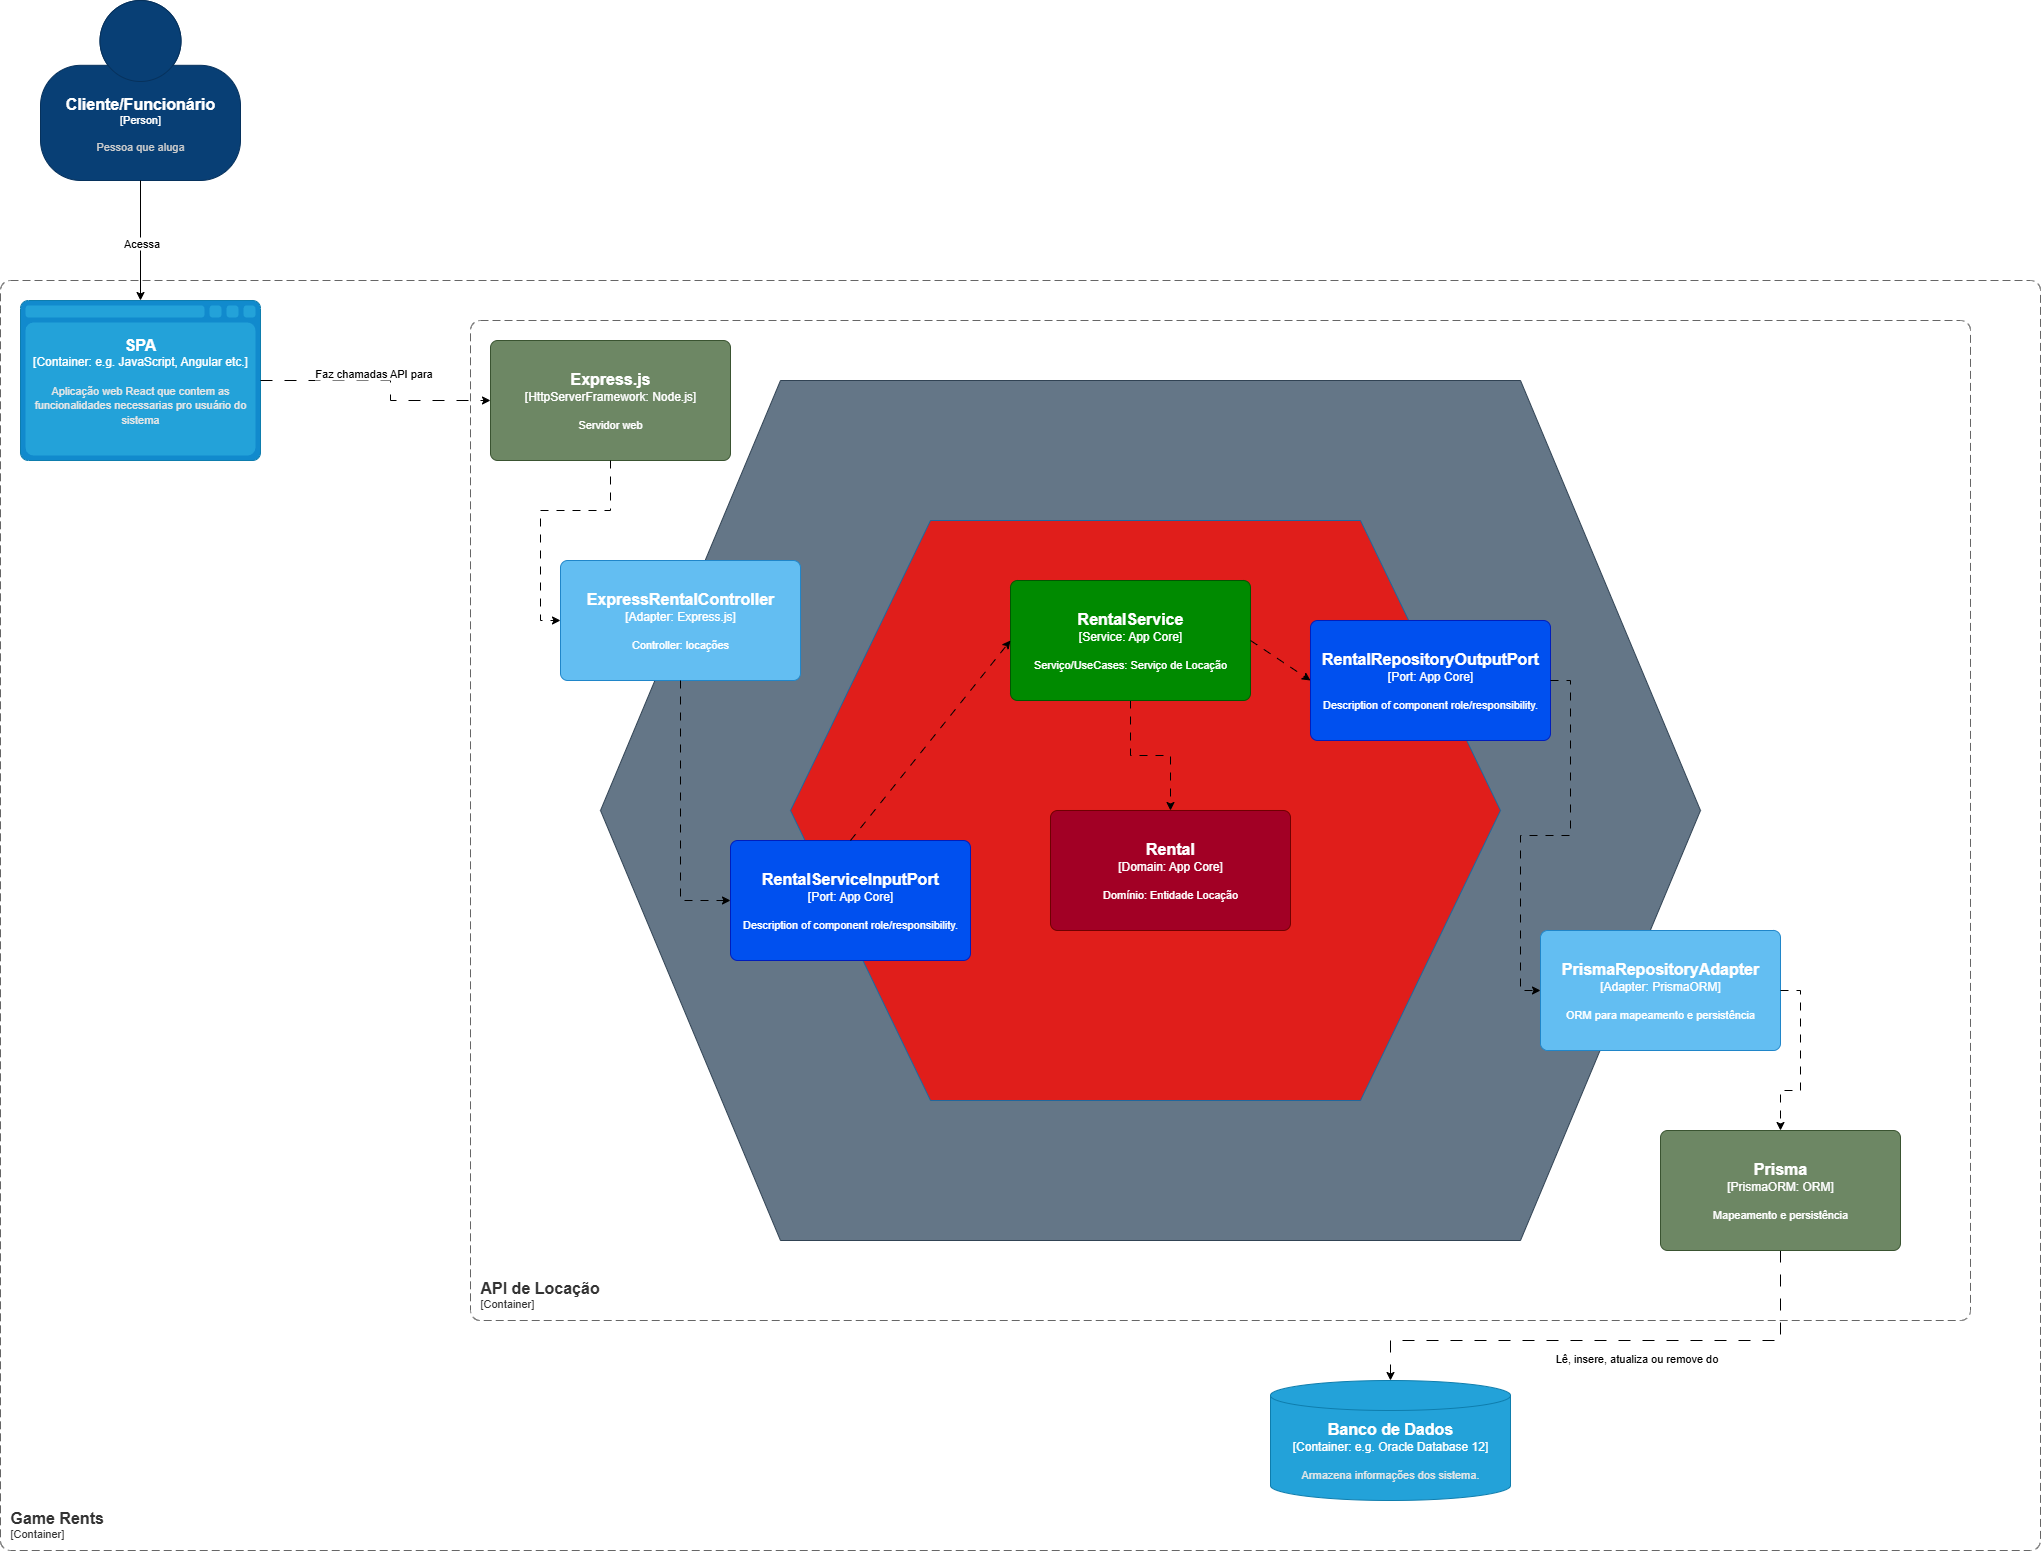

The diagram above was exported from draw.io. Its source (the exported page's mxGraphModel, read from the mxfile embedded in the PNG):
<mxGraphModel dx="3705" dy="1980" grid="1" gridSize="10" guides="1" tooltips="1" connect="1" arrows="1" fold="1" page="1" pageScale="1" pageWidth="827" pageHeight="1169" math="0" shadow="0">
  <root>
    <mxCell id="0" />
    <mxCell id="1" parent="0" />
    <object placeholders="1" c4Name="Cliente/Funcionário" c4Type="Person" c4Description="Pessoa que aluga" label="&lt;font style=&quot;font-size: 16px&quot;&gt;&lt;b&gt;%c4Name%&lt;/b&gt;&lt;/font&gt;&lt;div&gt;[%c4Type%]&lt;/div&gt;&lt;br&gt;&lt;div&gt;&lt;font style=&quot;font-size: 11px&quot;&gt;&lt;font color=&quot;#cccccc&quot;&gt;%c4Description%&lt;/font&gt;&lt;/div&gt;" id="JlMYj0ft8sonPQ1co5uF-1">
      <mxCell style="html=1;fontSize=11;dashed=0;whiteSpace=wrap;fillColor=#083F75;strokeColor=#06315C;fontColor=#ffffff;shape=mxgraph.c4.person2;align=center;metaEdit=1;points=[[0.5,0,0],[1,0.5,0],[1,0.75,0],[0.75,1,0],[0.5,1,0],[0.25,1,0],[0,0.75,0],[0,0.5,0]];resizable=0;" parent="1" vertex="1">
        <mxGeometry x="710" y="530" width="200" height="180" as="geometry" />
      </mxCell>
    </object>
    <mxCell id="JlMYj0ft8sonPQ1co5uF-2" style="edgeStyle=orthogonalEdgeStyle;rounded=0;orthogonalLoop=1;jettySize=auto;html=1;exitX=0.5;exitY=1;exitDx=0;exitDy=0;exitPerimeter=0;entryX=0.5;entryY=0;entryDx=0;entryDy=0;entryPerimeter=0;" parent="1" source="JlMYj0ft8sonPQ1co5uF-1" target="JlMYj0ft8sonPQ1co5uF-5" edge="1">
      <mxGeometry relative="1" as="geometry">
        <mxPoint x="1019.5799999999999" y="690" as="sourcePoint" />
        <mxPoint x="1019.5799999999999" y="790" as="targetPoint" />
      </mxGeometry>
    </mxCell>
    <mxCell id="JlMYj0ft8sonPQ1co5uF-3" value="Acessa" style="edgeLabel;html=1;align=center;verticalAlign=middle;resizable=0;points=[];" parent="JlMYj0ft8sonPQ1co5uF-2" vertex="1" connectable="0">
      <mxGeometry x="-0.0282" y="-1" relative="1" as="geometry">
        <mxPoint as="offset" />
      </mxGeometry>
    </mxCell>
    <object placeholders="1" c4Name="Game Rents" c4Type="ContainerScopeBoundary" c4Application="Container" label="&lt;font style=&quot;font-size: 16px&quot;&gt;&lt;b&gt;&lt;div style=&quot;text-align: left&quot;&gt;%c4Name%&lt;/div&gt;&lt;/b&gt;&lt;/font&gt;&lt;div style=&quot;text-align: left&quot;&gt;[%c4Application%]&lt;/div&gt;" id="JlMYj0ft8sonPQ1co5uF-4">
      <mxCell style="rounded=1;fontSize=11;whiteSpace=wrap;html=1;dashed=1;arcSize=20;fillColor=none;strokeColor=#666666;fontColor=#333333;labelBackgroundColor=none;align=left;verticalAlign=bottom;labelBorderColor=none;spacingTop=0;spacing=10;dashPattern=8 4;metaEdit=1;rotatable=0;perimeter=rectanglePerimeter;noLabel=0;labelPadding=0;allowArrows=0;connectable=0;expand=0;recursiveResize=0;editable=1;pointerEvents=0;absoluteArcSize=1;points=[[0.25,0,0],[0.5,0,0],[0.75,0,0],[1,0.25,0],[1,0.5,0],[1,0.75,0],[0.75,1,0],[0.5,1,0],[0.25,1,0],[0,0.75,0],[0,0.5,0],[0,0.25,0]];" parent="1" vertex="1">
        <mxGeometry x="670" y="810" width="2040" height="1270" as="geometry" />
      </mxCell>
    </object>
    <object placeholders="1" c4Name="SPA" c4Type="Container" c4Technology="e.g. JavaScript, Angular etc." c4Description="Aplicação web React que contem as funcionalidades necessarias pro usuário do sistema" label="&lt;font style=&quot;font-size: 16px&quot;&gt;&lt;b&gt;%c4Name%&lt;/b&gt;&lt;/font&gt;&lt;div&gt;[%c4Type%:&amp;nbsp;%c4Technology%]&lt;/div&gt;&lt;br&gt;&lt;div&gt;&lt;font style=&quot;font-size: 11px&quot;&gt;&lt;font color=&quot;#E6E6E6&quot;&gt;%c4Description%&lt;/font&gt;&lt;/div&gt;" id="JlMYj0ft8sonPQ1co5uF-5">
      <mxCell style="shape=mxgraph.c4.webBrowserContainer2;whiteSpace=wrap;html=1;boundedLbl=1;rounded=0;labelBackgroundColor=none;strokeColor=#118ACD;fillColor=#23A2D9;strokeColor=#118ACD;strokeColor2=#0E7DAD;fontSize=12;fontColor=#ffffff;align=center;metaEdit=1;points=[[0.5,0,0],[1,0.25,0],[1,0.5,0],[1,0.75,0],[0.5,1,0],[0,0.75,0],[0,0.5,0],[0,0.25,0]];resizable=0;" parent="1" vertex="1">
        <mxGeometry x="690" y="830" width="240" height="160" as="geometry" />
      </mxCell>
    </object>
    <mxCell id="JlMYj0ft8sonPQ1co5uF-7" style="edgeStyle=orthogonalEdgeStyle;rounded=0;orthogonalLoop=1;jettySize=auto;html=1;exitX=1;exitY=0.5;exitDx=0;exitDy=0;exitPerimeter=0;dashed=1;dashPattern=12 12;entryX=0;entryY=0.5;entryDx=0;entryDy=0;entryPerimeter=0;" parent="1" source="JlMYj0ft8sonPQ1co5uF-5" target="XS7JogkVgDrJsArlkIK3-21" edge="1">
      <mxGeometry relative="1" as="geometry">
        <mxPoint x="1170" y="1030" as="targetPoint" />
        <Array as="points">
          <mxPoint x="1060" y="910" />
          <mxPoint x="1060" y="930" />
        </Array>
      </mxGeometry>
    </mxCell>
    <mxCell id="JlMYj0ft8sonPQ1co5uF-8" value="Faz chamadas API para" style="edgeLabel;html=1;align=center;verticalAlign=middle;resizable=0;points=[];" parent="JlMYj0ft8sonPQ1co5uF-7" vertex="1" connectable="0">
      <mxGeometry x="0.12" y="-2" relative="1" as="geometry">
        <mxPoint x="-18" y="-20" as="offset" />
      </mxGeometry>
    </mxCell>
    <object placeholders="1" c4Name="Banco de Dados" c4Type="Container" c4Technology="e.g. Oracle Database 12" c4Description="Armazena informações dos sistema." label="&lt;font style=&quot;font-size: 16px&quot;&gt;&lt;b&gt;%c4Name%&lt;/b&gt;&lt;/font&gt;&lt;div&gt;[%c4Type%:&amp;nbsp;%c4Technology%]&lt;/div&gt;&lt;br&gt;&lt;div&gt;&lt;font style=&quot;font-size: 11px&quot;&gt;&lt;font color=&quot;#E6E6E6&quot;&gt;%c4Description%&lt;/font&gt;&lt;/div&gt;" id="JlMYj0ft8sonPQ1co5uF-9">
      <mxCell style="shape=cylinder3;size=15;whiteSpace=wrap;html=1;boundedLbl=1;rounded=0;labelBackgroundColor=none;fillColor=#23A2D9;fontSize=12;fontColor=#ffffff;align=center;strokeColor=#0E7DAD;metaEdit=1;points=[[0.5,0,0],[1,0.25,0],[1,0.5,0],[1,0.75,0],[0.5,1,0],[0,0.75,0],[0,0.5,0],[0,0.25,0]];resizable=0;" parent="1" vertex="1">
        <mxGeometry x="1940" y="1910" width="240" height="120" as="geometry" />
      </mxCell>
    </object>
    <mxCell id="JlMYj0ft8sonPQ1co5uF-10" style="edgeStyle=orthogonalEdgeStyle;rounded=0;orthogonalLoop=1;jettySize=auto;html=1;entryX=0.5;entryY=0;entryDx=0;entryDy=0;entryPerimeter=0;dashed=1;dashPattern=12 12;exitX=0.5;exitY=1;exitDx=0;exitDy=0;exitPerimeter=0;" parent="1" source="XS7JogkVgDrJsArlkIK3-19" target="JlMYj0ft8sonPQ1co5uF-9" edge="1">
      <mxGeometry relative="1" as="geometry">
        <mxPoint x="1810" y="1670" as="sourcePoint" />
        <Array as="points">
          <mxPoint x="2450" y="1870" />
          <mxPoint x="2060" y="1870" />
        </Array>
      </mxGeometry>
    </mxCell>
    <mxCell id="JlMYj0ft8sonPQ1co5uF-11" value="Lê, insere, atualiza ou remove do" style="edgeLabel;html=1;align=center;verticalAlign=middle;resizable=0;points=[];" parent="JlMYj0ft8sonPQ1co5uF-10" vertex="1" connectable="0">
      <mxGeometry x="-0.0893" y="3" relative="1" as="geometry">
        <mxPoint x="-1" y="12" as="offset" />
      </mxGeometry>
    </mxCell>
    <object placeholders="1" c4Name="API de Locação" c4Type="ContainerScopeBoundary" c4Application="Container" label="&lt;font style=&quot;font-size: 16px&quot;&gt;&lt;b&gt;&lt;div style=&quot;text-align: left&quot;&gt;%c4Name%&lt;/div&gt;&lt;/b&gt;&lt;/font&gt;&lt;div style=&quot;text-align: left&quot;&gt;[%c4Application%]&lt;/div&gt;" id="JlMYj0ft8sonPQ1co5uF-12">
      <mxCell style="rounded=1;fontSize=11;whiteSpace=wrap;html=1;dashed=1;arcSize=20;fillColor=none;strokeColor=#666666;fontColor=#333333;labelBackgroundColor=none;align=left;verticalAlign=bottom;labelBorderColor=none;spacingTop=0;spacing=10;dashPattern=8 4;metaEdit=1;rotatable=0;perimeter=rectanglePerimeter;noLabel=0;labelPadding=0;allowArrows=0;connectable=0;expand=0;recursiveResize=0;editable=1;pointerEvents=0;absoluteArcSize=1;points=[[0.25,0,0],[0.5,0,0],[0.75,0,0],[1,0.25,0],[1,0.5,0],[1,0.75,0],[0.75,1,0],[0.5,1,0],[0.25,1,0],[0,0.75,0],[0,0.5,0],[0,0.25,0]];" parent="1" vertex="1">
        <mxGeometry x="1140" y="850" width="1500" height="1000" as="geometry" />
      </mxCell>
    </object>
    <mxCell id="XS7JogkVgDrJsArlkIK3-1" value="" style="shape=hexagon;perimeter=hexagonPerimeter2;whiteSpace=wrap;html=1;fixedSize=1;size=180;fillColor=light-dark(#647687, #858585);fontColor=#ffffff;strokeColor=#314354;" parent="1" vertex="1">
      <mxGeometry x="1270" y="910" width="1100" height="860" as="geometry" />
    </mxCell>
    <mxCell id="XS7JogkVgDrJsArlkIK3-2" value="" style="shape=hexagon;perimeter=hexagonPerimeter2;whiteSpace=wrap;html=1;fixedSize=1;size=140;fillStyle=auto;gradientDirection=radial;fillColor=#FF0700;strokeColor=#006EAF;fontColor=#ffffff;opacity=80;" parent="1" vertex="1">
      <mxGeometry x="1460" y="1050" width="710" height="580" as="geometry" />
    </mxCell>
    <object placeholders="1" c4Name="Rental" c4Type="Domain" c4Technology="App Core" c4Description="Domínio: Entidade Locação" label="&lt;font style=&quot;font-size: 16px&quot;&gt;&lt;b&gt;%c4Name%&lt;/b&gt;&lt;/font&gt;&lt;div&gt;[%c4Type%: %c4Technology%]&lt;/div&gt;&lt;br&gt;&lt;div&gt;&lt;font style=&quot;font-size: 11px&quot;&gt;%c4Description%&lt;/font&gt;&lt;/div&gt;" id="XS7JogkVgDrJsArlkIK3-3">
      <mxCell style="rounded=1;whiteSpace=wrap;html=1;labelBackgroundColor=none;fillColor=#a20025;fontColor=#ffffff;align=center;arcSize=6;strokeColor=#6F0000;metaEdit=1;resizable=0;points=[[0.25,0,0],[0.5,0,0],[0.75,0,0],[1,0.25,0],[1,0.5,0],[1,0.75,0],[0.75,1,0],[0.5,1,0],[0.25,1,0],[0,0.75,0],[0,0.5,0],[0,0.25,0]];" parent="1" vertex="1">
        <mxGeometry x="1720" y="1340" width="240" height="120" as="geometry" />
      </mxCell>
    </object>
    <mxCell id="XS7JogkVgDrJsArlkIK3-6" style="edgeStyle=orthogonalEdgeStyle;rounded=0;orthogonalLoop=1;jettySize=auto;html=1;exitX=0.5;exitY=1;exitDx=0;exitDy=0;exitPerimeter=0;dashed=1;dashPattern=8 8;" parent="1" source="XS7JogkVgDrJsArlkIK3-5" target="XS7JogkVgDrJsArlkIK3-3" edge="1">
      <mxGeometry relative="1" as="geometry" />
    </mxCell>
    <object placeholders="1" c4Name="RentalService" c4Type="Service" c4Technology="App Core" c4Description="Serviço/UseCases: Serviço de Locação" label="&lt;font style=&quot;font-size: 16px&quot;&gt;&lt;b&gt;%c4Name%&lt;/b&gt;&lt;/font&gt;&lt;div&gt;[%c4Type%: %c4Technology%]&lt;/div&gt;&lt;br&gt;&lt;div&gt;&lt;font style=&quot;font-size: 11px&quot;&gt;%c4Description%&lt;/font&gt;&lt;/div&gt;" id="XS7JogkVgDrJsArlkIK3-5">
      <mxCell style="rounded=1;whiteSpace=wrap;html=1;labelBackgroundColor=none;fillColor=#008a00;fontColor=#ffffff;align=center;arcSize=6;strokeColor=#005700;metaEdit=1;resizable=0;points=[[0.25,0,0],[0.5,0,0],[0.75,0,0],[1,0.25,0],[1,0.5,0],[1,0.75,0],[0.75,1,0],[0.5,1,0],[0.25,1,0],[0,0.75,0],[0,0.5,0],[0,0.25,0]];" parent="1" vertex="1">
        <mxGeometry x="1680" y="1110" width="240" height="120" as="geometry" />
      </mxCell>
    </object>
    <object placeholders="1" c4Name="RentalServiceInputPort" c4Type="Port" c4Technology="App Core" c4Description="Description of component role/responsibility." label="&lt;font style=&quot;font-size: 16px&quot;&gt;&lt;b&gt;%c4Name%&lt;/b&gt;&lt;/font&gt;&lt;div&gt;[%c4Type%: %c4Technology%]&lt;/div&gt;&lt;br&gt;&lt;div&gt;&lt;font style=&quot;font-size: 11px&quot;&gt;%c4Description%&lt;/font&gt;&lt;/div&gt;" id="XS7JogkVgDrJsArlkIK3-8">
      <mxCell style="rounded=1;whiteSpace=wrap;html=1;labelBackgroundColor=none;align=center;arcSize=6;metaEdit=1;resizable=0;points=[[0.25,0,0],[0.5,0,0],[0.75,0,0],[1,0.25,0],[1,0.5,0],[1,0.75,0],[0.75,1,0],[0.5,1,0],[0.25,1,0],[0,0.75,0],[0,0.5,0],[0,0.25,0]];fillColor=#0050ef;strokeColor=#001DBC;fontColor=#ffffff;" parent="1" vertex="1">
        <mxGeometry x="1400" y="1370" width="240" height="120" as="geometry" />
      </mxCell>
    </object>
    <mxCell id="XS7JogkVgDrJsArlkIK3-9" style="rounded=0;orthogonalLoop=1;jettySize=auto;html=1;exitX=0.5;exitY=0;exitDx=0;exitDy=0;exitPerimeter=0;entryX=0;entryY=0.5;entryDx=0;entryDy=0;entryPerimeter=0;dashed=1;dashPattern=8 8;" parent="1" source="XS7JogkVgDrJsArlkIK3-8" target="XS7JogkVgDrJsArlkIK3-5" edge="1">
      <mxGeometry relative="1" as="geometry" />
    </mxCell>
    <object placeholders="1" c4Name="ExpressRentalController" c4Type="Adapter" c4Technology="Express.js" c4Description="Controller: locações" label="&lt;font style=&quot;font-size: 16px&quot;&gt;&lt;b&gt;%c4Name%&lt;/b&gt;&lt;/font&gt;&lt;div&gt;[%c4Type%: %c4Technology%]&lt;/div&gt;&lt;br&gt;&lt;div&gt;&lt;font style=&quot;font-size: 11px&quot;&gt;%c4Description%&lt;/font&gt;&lt;/div&gt;" id="XS7JogkVgDrJsArlkIK3-12">
      <mxCell style="rounded=1;whiteSpace=wrap;html=1;labelBackgroundColor=none;fillColor=#63BEF2;fontColor=#ffffff;align=center;arcSize=6;strokeColor=#2086C9;metaEdit=1;resizable=0;points=[[0.25,0,0],[0.5,0,0],[0.75,0,0],[1,0.25,0],[1,0.5,0],[1,0.75,0],[0.75,1,0],[0.5,1,0],[0.25,1,0],[0,0.75,0],[0,0.5,0],[0,0.25,0]];" parent="1" vertex="1">
        <mxGeometry x="1230" y="1090" width="240" height="120" as="geometry" />
      </mxCell>
    </object>
    <mxCell id="XS7JogkVgDrJsArlkIK3-14" style="rounded=0;orthogonalLoop=1;jettySize=auto;html=1;exitX=0.5;exitY=1;exitDx=0;exitDy=0;exitPerimeter=0;entryX=0;entryY=0.5;entryDx=0;entryDy=0;entryPerimeter=0;dashed=1;dashPattern=8 8;edgeStyle=orthogonalEdgeStyle;" parent="1" source="XS7JogkVgDrJsArlkIK3-12" target="XS7JogkVgDrJsArlkIK3-8" edge="1">
      <mxGeometry relative="1" as="geometry" />
    </mxCell>
    <object placeholders="1" c4Name="RentalRepositoryOutputPort" c4Type="Port" c4Technology="App Core" c4Description="Description of component role/responsibility." label="&lt;font style=&quot;font-size: 16px&quot;&gt;&lt;b&gt;%c4Name%&lt;/b&gt;&lt;/font&gt;&lt;div&gt;[%c4Type%: %c4Technology%]&lt;/div&gt;&lt;br&gt;&lt;div&gt;&lt;font style=&quot;font-size: 11px&quot;&gt;%c4Description%&lt;/font&gt;&lt;/div&gt;" id="XS7JogkVgDrJsArlkIK3-15">
      <mxCell style="rounded=1;whiteSpace=wrap;html=1;labelBackgroundColor=none;align=center;arcSize=6;metaEdit=1;resizable=0;points=[[0.25,0,0],[0.5,0,0],[0.75,0,0],[1,0.25,0],[1,0.5,0],[1,0.75,0],[0.75,1,0],[0.5,1,0],[0.25,1,0],[0,0.75,0],[0,0.5,0],[0,0.25,0]];fillColor=#0050ef;strokeColor=#001DBC;fontColor=#ffffff;" parent="1" vertex="1">
        <mxGeometry x="1980" y="1150" width="240" height="120" as="geometry" />
      </mxCell>
    </object>
    <mxCell id="XS7JogkVgDrJsArlkIK3-16" style="rounded=0;orthogonalLoop=1;jettySize=auto;html=1;exitX=1;exitY=0.5;exitDx=0;exitDy=0;exitPerimeter=0;entryX=0;entryY=0.5;entryDx=0;entryDy=0;entryPerimeter=0;dashed=1;dashPattern=8 8;" parent="1" source="XS7JogkVgDrJsArlkIK3-5" target="XS7JogkVgDrJsArlkIK3-15" edge="1">
      <mxGeometry relative="1" as="geometry" />
    </mxCell>
    <object placeholders="1" c4Name="PrismaRepositoryAdapter" c4Type="Adapter" c4Technology="PrismaORM" c4Description="ORM para mapeamento e persistência" label="&lt;font style=&quot;font-size: 16px&quot;&gt;&lt;b&gt;%c4Name%&lt;/b&gt;&lt;/font&gt;&lt;div&gt;[%c4Type%: %c4Technology%]&lt;/div&gt;&lt;br&gt;&lt;div&gt;&lt;font style=&quot;font-size: 11px&quot;&gt;%c4Description%&lt;/font&gt;&lt;/div&gt;" id="XS7JogkVgDrJsArlkIK3-17">
      <mxCell style="rounded=1;whiteSpace=wrap;html=1;labelBackgroundColor=none;fillColor=#63BEF2;fontColor=#ffffff;align=center;arcSize=6;strokeColor=#2086C9;metaEdit=1;resizable=0;points=[[0.25,0,0],[0.5,0,0],[0.75,0,0],[1,0.25,0],[1,0.5,0],[1,0.75,0],[0.75,1,0],[0.5,1,0],[0.25,1,0],[0,0.75,0],[0,0.5,0],[0,0.25,0]];" parent="1" vertex="1">
        <mxGeometry x="2210" y="1460" width="240" height="120" as="geometry" />
      </mxCell>
    </object>
    <mxCell id="XS7JogkVgDrJsArlkIK3-18" style="edgeStyle=orthogonalEdgeStyle;rounded=0;orthogonalLoop=1;jettySize=auto;html=1;exitX=1;exitY=0.5;exitDx=0;exitDy=0;exitPerimeter=0;entryX=0;entryY=0.5;entryDx=0;entryDy=0;entryPerimeter=0;dashed=1;dashPattern=8 8;" parent="1" source="XS7JogkVgDrJsArlkIK3-15" target="XS7JogkVgDrJsArlkIK3-17" edge="1">
      <mxGeometry relative="1" as="geometry" />
    </mxCell>
    <object placeholders="1" c4Name="Prisma" c4Type="PrismaORM" c4Technology="ORM" c4Description="Mapeamento e persistência" label="&lt;font style=&quot;font-size: 16px&quot;&gt;&lt;b&gt;%c4Name%&lt;/b&gt;&lt;/font&gt;&lt;div&gt;[%c4Type%: %c4Technology%]&lt;/div&gt;&lt;br&gt;&lt;div&gt;&lt;font style=&quot;font-size: 11px&quot;&gt;%c4Description%&lt;/font&gt;&lt;/div&gt;" id="XS7JogkVgDrJsArlkIK3-19">
      <mxCell style="rounded=1;whiteSpace=wrap;html=1;labelBackgroundColor=none;fillColor=#6d8764;fontColor=#ffffff;align=center;arcSize=6;strokeColor=#3A5431;metaEdit=1;resizable=0;points=[[0.25,0,0],[0.5,0,0],[0.75,0,0],[1,0.25,0],[1,0.5,0],[1,0.75,0],[0.75,1,0],[0.5,1,0],[0.25,1,0],[0,0.75,0],[0,0.5,0],[0,0.25,0]];" parent="1" vertex="1">
        <mxGeometry x="2330" y="1660" width="240" height="120" as="geometry" />
      </mxCell>
    </object>
    <mxCell id="XS7JogkVgDrJsArlkIK3-20" style="edgeStyle=orthogonalEdgeStyle;rounded=0;orthogonalLoop=1;jettySize=auto;html=1;exitX=1;exitY=0.5;exitDx=0;exitDy=0;exitPerimeter=0;entryX=0.5;entryY=0;entryDx=0;entryDy=0;entryPerimeter=0;dashed=1;dashPattern=8 8;" parent="1" source="XS7JogkVgDrJsArlkIK3-17" target="XS7JogkVgDrJsArlkIK3-19" edge="1">
      <mxGeometry relative="1" as="geometry" />
    </mxCell>
    <object placeholders="1" c4Name="Express.js" c4Type="HttpServerFramework" c4Technology="Node.js" c4Description="Servidor web" label="&lt;font style=&quot;font-size: 16px&quot;&gt;&lt;b&gt;%c4Name%&lt;/b&gt;&lt;/font&gt;&lt;div&gt;[%c4Type%: %c4Technology%]&lt;/div&gt;&lt;br&gt;&lt;div&gt;&lt;font style=&quot;font-size: 11px&quot;&gt;%c4Description%&lt;/font&gt;&lt;/div&gt;" id="XS7JogkVgDrJsArlkIK3-21">
      <mxCell style="rounded=1;whiteSpace=wrap;html=1;labelBackgroundColor=none;fillColor=#6d8764;fontColor=#ffffff;align=center;arcSize=6;strokeColor=#3A5431;metaEdit=1;resizable=0;points=[[0.25,0,0],[0.5,0,0],[0.75,0,0],[1,0.25,0],[1,0.5,0],[1,0.75,0],[0.75,1,0],[0.5,1,0],[0.25,1,0],[0,0.75,0],[0,0.5,0],[0,0.25,0]];" parent="1" vertex="1">
        <mxGeometry x="1160" y="870" width="240" height="120" as="geometry" />
      </mxCell>
    </object>
    <mxCell id="XS7JogkVgDrJsArlkIK3-22" style="edgeStyle=orthogonalEdgeStyle;rounded=0;orthogonalLoop=1;jettySize=auto;html=1;exitX=0.5;exitY=1;exitDx=0;exitDy=0;exitPerimeter=0;entryX=0;entryY=0.5;entryDx=0;entryDy=0;entryPerimeter=0;dashed=1;dashPattern=8 8;" parent="1" source="XS7JogkVgDrJsArlkIK3-21" target="XS7JogkVgDrJsArlkIK3-12" edge="1">
      <mxGeometry relative="1" as="geometry" />
    </mxCell>
  </root>
</mxGraphModel>